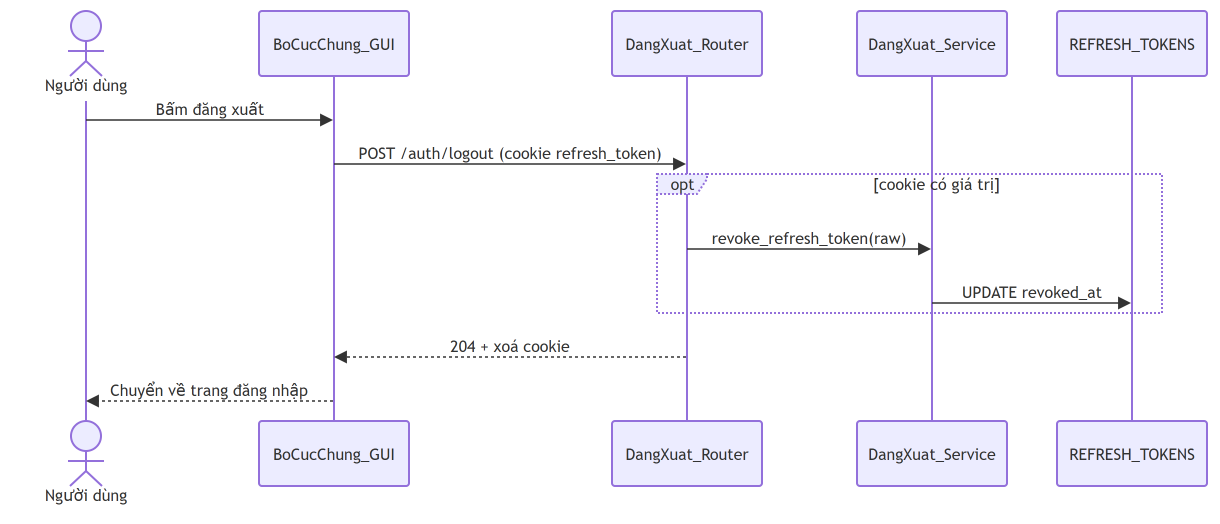

The diagram above was exported from draw.io. Its source (the exported page's mxGraphModel, read from the mxfile embedded in the PNG):
<mxGraphModel grid="0" gridSize="10" guides="1" tooltips="1" connect="1" arrows="1" fold="0" page="0" pageScale="1" pageWidth="850" pageHeight="1100" math="0" shadow="0">
  <root>
    <mxCell id="0" />
    <mxCell id="1" parent="0" />
    <UserObject label="Người dùng" mermaidId="n:ND" mermaidBaseStyle="html=1;shape=umlLifeline;perimeter=lifelinePerimeter;whiteSpace=wrap;container=1;dropTarget=0;collapsible=0;recursiveResize=0;outlineConnect=0;portConstraint=eastwest;newEdgeStyle={&quot;edgeStyle&quot;:&quot;elbowEdgeStyle&quot;,&quot;elbow&quot;:&quot;vertical&quot;,&quot;curved&quot;:0,&quot;rounded&quot;:0};lifelineDashed=0;strokeWidth=2;rounded=1;absoluteArcSize=1;arcSize=6;lifelineColor=light-dark(#9370DB,#cccccc);participant=seqActorStick;verticalAlign=bottom;align=center;spacingBottom=4;size=90;lifelineMirror=1;fillColor=light-dark(#ECECFF,#1f2020);strokeColor=light-dark(#9370DB,#cccccc);fontColor=light-dark(#333333,#cccccc);fontFamily=Trebuchet MS,Verdana,Arial,sans-serif;fontSize=16;" mermaidBaseValue="Người dùng" id="2">
      <mxCell parent="1" style="html=1;shape=umlLifeline;perimeter=lifelinePerimeter;whiteSpace=wrap;container=1;dropTarget=0;collapsible=0;recursiveResize=0;outlineConnect=0;portConstraint=eastwest;newEdgeStyle={&quot;edgeStyle&quot;:&quot;elbowEdgeStyle&quot;,&quot;elbow&quot;:&quot;vertical&quot;,&quot;curved&quot;:0,&quot;rounded&quot;:0};lifelineDashed=0;strokeWidth=2;rounded=1;absoluteArcSize=1;arcSize=6;lifelineColor=light-dark(#9370DB,#cccccc);participant=seqActorStick;verticalAlign=bottom;align=center;spacingBottom=4;size=90;lifelineMirror=1;fillColor=light-dark(#ECECFF,#1f2020);strokeColor=light-dark(#9370DB,#cccccc);fontColor=light-dark(#333333,#cccccc);fontFamily=Trebuchet MS,Verdana,Arial,sans-serif;fontSize=16;" vertex="1">
        <mxGeometry height="500" width="150" as="geometry" />
      </mxCell>
    </UserObject>
    <UserObject label="BoCucChung_GUI" mermaidId="n:GUI" mermaidBaseStyle="html=1;shape=umlLifeline;perimeter=lifelinePerimeter;whiteSpace=wrap;container=1;dropTarget=0;collapsible=0;recursiveResize=0;outlineConnect=0;portConstraint=eastwest;newEdgeStyle={&quot;edgeStyle&quot;:&quot;elbowEdgeStyle&quot;,&quot;elbow&quot;:&quot;vertical&quot;,&quot;curved&quot;:0,&quot;rounded&quot;:0};lifelineDashed=0;strokeWidth=2;rounded=1;absoluteArcSize=1;arcSize=6;lifelineColor=light-dark(#9370DB,#cccccc);size=65;lifelineMirror=1;fillColor=light-dark(#ECECFF,#1f2020);strokeColor=light-dark(#9370DB,#cccccc);fontColor=light-dark(#333333,#cccccc);fontFamily=Trebuchet MS,Verdana,Arial,sans-serif;fontSize=16;" mermaidBaseValue="BoCucChung_GUI" id="3">
      <mxCell parent="1" style="html=1;shape=umlLifeline;perimeter=lifelinePerimeter;whiteSpace=wrap;container=1;dropTarget=0;collapsible=0;recursiveResize=0;outlineConnect=0;portConstraint=eastwest;newEdgeStyle={&quot;edgeStyle&quot;:&quot;elbowEdgeStyle&quot;,&quot;elbow&quot;:&quot;vertical&quot;,&quot;curved&quot;:0,&quot;rounded&quot;:0};lifelineDashed=0;strokeWidth=2;rounded=1;absoluteArcSize=1;arcSize=6;lifelineColor=light-dark(#9370DB,#cccccc);size=65;lifelineMirror=1;fillColor=light-dark(#ECECFF,#1f2020);strokeColor=light-dark(#9370DB,#cccccc);fontColor=light-dark(#333333,#cccccc);fontFamily=Trebuchet MS,Verdana,Arial,sans-serif;fontSize=16;" vertex="1">
        <mxGeometry height="475" width="150" x="248" as="geometry" />
      </mxCell>
    </UserObject>
    <UserObject label="DangXuat_Router" mermaidId="n:RTR" mermaidBaseStyle="html=1;shape=umlLifeline;perimeter=lifelinePerimeter;whiteSpace=wrap;container=1;dropTarget=0;collapsible=0;recursiveResize=0;outlineConnect=0;portConstraint=eastwest;newEdgeStyle={&quot;edgeStyle&quot;:&quot;elbowEdgeStyle&quot;,&quot;elbow&quot;:&quot;vertical&quot;,&quot;curved&quot;:0,&quot;rounded&quot;:0};lifelineDashed=0;strokeWidth=2;rounded=1;absoluteArcSize=1;arcSize=6;lifelineColor=light-dark(#9370DB,#cccccc);size=65;lifelineMirror=1;fillColor=light-dark(#ECECFF,#1f2020);strokeColor=light-dark(#9370DB,#cccccc);fontColor=light-dark(#333333,#cccccc);fontFamily=Trebuchet MS,Verdana,Arial,sans-serif;fontSize=16;" mermaidBaseValue="DangXuat_Router" id="4">
      <mxCell parent="1" style="html=1;shape=umlLifeline;perimeter=lifelinePerimeter;whiteSpace=wrap;container=1;dropTarget=0;collapsible=0;recursiveResize=0;outlineConnect=0;portConstraint=eastwest;newEdgeStyle={&quot;edgeStyle&quot;:&quot;elbowEdgeStyle&quot;,&quot;elbow&quot;:&quot;vertical&quot;,&quot;curved&quot;:0,&quot;rounded&quot;:0};lifelineDashed=0;strokeWidth=2;rounded=1;absoluteArcSize=1;arcSize=6;lifelineColor=light-dark(#9370DB,#cccccc);size=65;lifelineMirror=1;fillColor=light-dark(#ECECFF,#1f2020);strokeColor=light-dark(#9370DB,#cccccc);fontColor=light-dark(#333333,#cccccc);fontFamily=Trebuchet MS,Verdana,Arial,sans-serif;fontSize=16;" vertex="1">
        <mxGeometry height="475" width="150" x="601" as="geometry" />
      </mxCell>
    </UserObject>
    <UserObject label="DangXuat_Service" mermaidId="n:SVC" mermaidBaseStyle="html=1;shape=umlLifeline;perimeter=lifelinePerimeter;whiteSpace=wrap;container=1;dropTarget=0;collapsible=0;recursiveResize=0;outlineConnect=0;portConstraint=eastwest;newEdgeStyle={&quot;edgeStyle&quot;:&quot;elbowEdgeStyle&quot;,&quot;elbow&quot;:&quot;vertical&quot;,&quot;curved&quot;:0,&quot;rounded&quot;:0};lifelineDashed=0;strokeWidth=2;rounded=1;absoluteArcSize=1;arcSize=6;lifelineColor=light-dark(#9370DB,#cccccc);size=65;lifelineMirror=1;fillColor=light-dark(#ECECFF,#1f2020);strokeColor=light-dark(#9370DB,#cccccc);fontColor=light-dark(#333333,#cccccc);fontFamily=Trebuchet MS,Verdana,Arial,sans-serif;fontSize=16;" mermaidBaseValue="DangXuat_Service" id="5">
      <mxCell parent="1" style="html=1;shape=umlLifeline;perimeter=lifelinePerimeter;whiteSpace=wrap;container=1;dropTarget=0;collapsible=0;recursiveResize=0;outlineConnect=0;portConstraint=eastwest;newEdgeStyle={&quot;edgeStyle&quot;:&quot;elbowEdgeStyle&quot;,&quot;elbow&quot;:&quot;vertical&quot;,&quot;curved&quot;:0,&quot;rounded&quot;:0};lifelineDashed=0;strokeWidth=2;rounded=1;absoluteArcSize=1;arcSize=6;lifelineColor=light-dark(#9370DB,#cccccc);size=65;lifelineMirror=1;fillColor=light-dark(#ECECFF,#1f2020);strokeColor=light-dark(#9370DB,#cccccc);fontColor=light-dark(#333333,#cccccc);fontFamily=Trebuchet MS,Verdana,Arial,sans-serif;fontSize=16;" vertex="1">
        <mxGeometry height="475" width="150" x="846" as="geometry" />
      </mxCell>
    </UserObject>
    <UserObject label="REFRESH_TOKENS" mermaidId="n:RT" mermaidBaseStyle="html=1;shape=umlLifeline;perimeter=lifelinePerimeter;whiteSpace=wrap;container=1;dropTarget=0;collapsible=0;recursiveResize=0;outlineConnect=0;portConstraint=eastwest;newEdgeStyle={&quot;edgeStyle&quot;:&quot;elbowEdgeStyle&quot;,&quot;elbow&quot;:&quot;vertical&quot;,&quot;curved&quot;:0,&quot;rounded&quot;:0};lifelineDashed=0;strokeWidth=2;rounded=1;absoluteArcSize=1;arcSize=6;lifelineColor=light-dark(#9370DB,#cccccc);size=65;lifelineMirror=1;fillColor=light-dark(#ECECFF,#1f2020);strokeColor=light-dark(#9370DB,#cccccc);fontColor=light-dark(#333333,#cccccc);fontFamily=Trebuchet MS,Verdana,Arial,sans-serif;fontSize=16;" mermaidBaseValue="REFRESH_TOKENS" id="6">
      <mxCell parent="1" style="html=1;shape=umlLifeline;perimeter=lifelinePerimeter;whiteSpace=wrap;container=1;dropTarget=0;collapsible=0;recursiveResize=0;outlineConnect=0;portConstraint=eastwest;newEdgeStyle={&quot;edgeStyle&quot;:&quot;elbowEdgeStyle&quot;,&quot;elbow&quot;:&quot;vertical&quot;,&quot;curved&quot;:0,&quot;rounded&quot;:0};lifelineDashed=0;strokeWidth=2;rounded=1;absoluteArcSize=1;arcSize=6;lifelineColor=light-dark(#9370DB,#cccccc);size=65;lifelineMirror=1;fillColor=light-dark(#ECECFF,#1f2020);strokeColor=light-dark(#9370DB,#cccccc);fontColor=light-dark(#333333,#cccccc);fontFamily=Trebuchet MS,Verdana,Arial,sans-serif;fontSize=16;" vertex="1">
        <mxGeometry height="475" width="150" x="1046" as="geometry" />
      </mxCell>
    </UserObject>
    <UserObject label="opt" mermaidId="n:f0" mermaidBaseStyle="html=1;shape=umlFrame;dashed=1;fixDash=1;dashPattern=2 2;strokeWidth=2;pointerEvents=0;dropTarget=0;fillColor=light-dark(#ECECFF,#1f2020);strokeColor=light-dark(#9370DB,#cccccc);fontSize=16;align=center;verticalAlign=middle;fontFamily=Trebuchet MS,Verdana,Arial,sans-serif;fontColor=light-dark(#333333,#cccccc);height=20;width=50;" mermaidBaseValue="opt" id="7">
      <mxCell parent="1" style="html=1;shape=umlFrame;dashed=1;fixDash=1;dashPattern=2 2;strokeWidth=2;pointerEvents=0;dropTarget=0;fillColor=light-dark(#ECECFF,#1f2020);strokeColor=light-dark(#9370DB,#cccccc);fontSize=16;align=center;verticalAlign=middle;fontFamily=Trebuchet MS,Verdana,Arial,sans-serif;fontColor=light-dark(#333333,#cccccc);height=20;width=50;" vertex="1">
        <mxGeometry height="139" width="505" x="646" y="163" as="geometry" />
      </mxCell>
    </UserObject>
    <mxCell id="8" parent="7" style="text;strokeColor=none;fillColor=none;align=center;verticalAlign=middle;whiteSpace=wrap;fontSize=16;fontFamily=Trebuchet MS,Verdana,Arial,sans-serif;fontColor=light-dark(#333333,#cccccc);" value="[cookie có giá trị]" vertex="1">
      <mxGeometry height="16" width="451" x="54" y="2" as="geometry" />
    </mxCell>
    <UserObject label="Bấm đăng xuất" mermaidId="e:ND-&gt;GUI#0" mermaidBaseStyle="endArrow=block;endSize=9;verticalAlign=bottom;edgeStyle=elbowEdgeStyle;elbow=vertical;curved=0;rounded=0;fontSize=16;labelBackgroundColor=none;strokeWidth=1.5;strokeColor=light-dark(#333333,#cccccc);fontColor=light-dark(#333333,#cccccc);fontFamily=Trebuchet MS,Verdana,Arial,sans-serif;" mermaidBaseValue="Bấm đăng xuất" id="9">
      <mxCell edge="1" parent="1" source="2" style="endArrow=block;endSize=9;verticalAlign=bottom;edgeStyle=elbowEdgeStyle;elbow=vertical;curved=0;rounded=0;fontSize=16;labelBackgroundColor=none;strokeWidth=1.5;strokeColor=light-dark(#333333,#cccccc);fontColor=light-dark(#333333,#cccccc);fontFamily=Trebuchet MS,Verdana,Arial,sans-serif;" target="3">
        <mxGeometry relative="1" as="geometry">
          <Array as="points">
            <mxPoint x="199" y="109" />
          </Array>
          <mxPoint x="75" y="109" as="sourcePoint" />
          <mxPoint x="323" y="109" as="targetPoint" />
        </mxGeometry>
      </mxCell>
    </UserObject>
    <UserObject label="POST /auth/logout (cookie refresh_token)" mermaidId="e:GUI-&gt;RTR#0" mermaidBaseStyle="endArrow=block;endSize=9;verticalAlign=bottom;edgeStyle=elbowEdgeStyle;elbow=vertical;curved=0;rounded=0;fontSize=16;labelBackgroundColor=none;strokeWidth=1.5;strokeColor=light-dark(#333333,#cccccc);fontColor=light-dark(#333333,#cccccc);fontFamily=Trebuchet MS,Verdana,Arial,sans-serif;" mermaidBaseValue="POST /auth/logout (cookie refresh_token)" id="10">
      <mxCell edge="1" parent="1" source="3" style="endArrow=block;endSize=9;verticalAlign=bottom;edgeStyle=elbowEdgeStyle;elbow=vertical;curved=0;rounded=0;fontSize=16;labelBackgroundColor=none;strokeWidth=1.5;strokeColor=light-dark(#333333,#cccccc);fontColor=light-dark(#333333,#cccccc);fontFamily=Trebuchet MS,Verdana,Arial,sans-serif;" target="4">
        <mxGeometry relative="1" as="geometry">
          <Array as="points">
            <mxPoint x="500" y="153" />
          </Array>
          <mxPoint x="323" y="153" as="sourcePoint" />
          <mxPoint x="676" y="153" as="targetPoint" />
        </mxGeometry>
      </mxCell>
    </UserObject>
    <UserObject label="revoke_refresh_token(raw)" mermaidId="e:RTR-&gt;SVC#0" mermaidBaseStyle="endArrow=block;endSize=9;verticalAlign=bottom;edgeStyle=elbowEdgeStyle;elbow=vertical;curved=0;rounded=0;fontSize=16;labelBackgroundColor=none;strokeWidth=1.5;strokeColor=light-dark(#333333,#cccccc);fontColor=light-dark(#333333,#cccccc);fontFamily=Trebuchet MS,Verdana,Arial,sans-serif;" mermaidBaseValue="revoke_refresh_token(raw)" id="11">
      <mxCell edge="1" parent="1" source="4" style="endArrow=block;endSize=9;verticalAlign=bottom;edgeStyle=elbowEdgeStyle;elbow=vertical;curved=0;rounded=0;fontSize=16;labelBackgroundColor=none;strokeWidth=1.5;strokeColor=light-dark(#333333,#cccccc);fontColor=light-dark(#333333,#cccccc);fontFamily=Trebuchet MS,Verdana,Arial,sans-serif;" target="5">
        <mxGeometry relative="1" as="geometry">
          <Array as="points">
            <mxPoint x="799" y="238" />
          </Array>
          <mxPoint x="676" y="238" as="sourcePoint" />
          <mxPoint x="921" y="238" as="targetPoint" />
        </mxGeometry>
      </mxCell>
    </UserObject>
    <UserObject label="UPDATE revoked_at" mermaidId="e:SVC-&gt;RT#0" mermaidBaseStyle="endArrow=block;endSize=9;verticalAlign=bottom;edgeStyle=elbowEdgeStyle;elbow=vertical;curved=0;rounded=0;fontSize=16;labelBackgroundColor=none;strokeWidth=1.5;strokeColor=light-dark(#333333,#cccccc);fontColor=light-dark(#333333,#cccccc);fontFamily=Trebuchet MS,Verdana,Arial,sans-serif;" mermaidBaseValue="UPDATE revoked_at" id="12">
      <mxCell edge="1" parent="1" source="5" style="endArrow=block;endSize=9;verticalAlign=bottom;edgeStyle=elbowEdgeStyle;elbow=vertical;curved=0;rounded=0;fontSize=16;labelBackgroundColor=none;strokeWidth=1.5;strokeColor=light-dark(#333333,#cccccc);fontColor=light-dark(#333333,#cccccc);fontFamily=Trebuchet MS,Verdana,Arial,sans-serif;" target="6">
        <mxGeometry relative="1" as="geometry">
          <Array as="points">
            <mxPoint x="1021" y="292" />
          </Array>
          <mxPoint x="921" y="292" as="sourcePoint" />
          <mxPoint x="1121" y="292" as="targetPoint" />
        </mxGeometry>
      </mxCell>
    </UserObject>
    <UserObject label="204 + xoá cookie" mermaidId="e:RTR-&gt;GUI#0" mermaidBaseStyle="dashed=1;fixDash=1;dashPattern=3 3;endArrow=block;endSize=9;verticalAlign=bottom;edgeStyle=elbowEdgeStyle;elbow=vertical;curved=0;rounded=0;fontSize=16;labelBackgroundColor=none;strokeWidth=1.5;strokeColor=light-dark(#333333,#cccccc);fontColor=light-dark(#333333,#cccccc);fontFamily=Trebuchet MS,Verdana,Arial,sans-serif;" mermaidBaseValue="204 + xoá cookie" id="13">
      <mxCell edge="1" parent="1" source="4" style="dashed=1;fixDash=1;dashPattern=3 3;endArrow=block;endSize=9;verticalAlign=bottom;edgeStyle=elbowEdgeStyle;elbow=vertical;curved=0;rounded=0;fontSize=16;labelBackgroundColor=none;strokeWidth=1.5;strokeColor=light-dark(#333333,#cccccc);fontColor=light-dark(#333333,#cccccc);fontFamily=Trebuchet MS,Verdana,Arial,sans-serif;" target="3">
        <mxGeometry relative="1" as="geometry">
          <Array as="points">
            <mxPoint x="500" y="346" />
          </Array>
          <mxPoint x="676" y="346" as="sourcePoint" />
          <mxPoint x="323" y="346" as="targetPoint" />
        </mxGeometry>
      </mxCell>
    </UserObject>
    <UserObject label="Chuyển về trang đăng nhập" mermaidId="e:GUI-&gt;ND#0" mermaidBaseStyle="dashed=1;fixDash=1;dashPattern=3 3;endArrow=block;endSize=9;verticalAlign=bottom;edgeStyle=elbowEdgeStyle;elbow=vertical;curved=0;rounded=0;fontSize=16;labelBackgroundColor=none;strokeWidth=1.5;strokeColor=light-dark(#333333,#cccccc);fontColor=light-dark(#333333,#cccccc);fontFamily=Trebuchet MS,Verdana,Arial,sans-serif;" mermaidBaseValue="Chuyển về trang đăng nhập" id="14">
      <mxCell edge="1" parent="1" source="3" style="dashed=1;fixDash=1;dashPattern=3 3;endArrow=block;endSize=9;verticalAlign=bottom;edgeStyle=elbowEdgeStyle;elbow=vertical;curved=0;rounded=0;fontSize=16;labelBackgroundColor=none;strokeWidth=1.5;strokeColor=light-dark(#333333,#cccccc);fontColor=light-dark(#333333,#cccccc);fontFamily=Trebuchet MS,Verdana,Arial,sans-serif;" target="2">
        <mxGeometry relative="1" as="geometry">
          <Array as="points">
            <mxPoint x="199" y="390" />
          </Array>
          <mxPoint x="323" y="390" as="sourcePoint" />
          <mxPoint x="75" y="390" as="targetPoint" />
        </mxGeometry>
      </mxCell>
    </UserObject>
  </root>
</mxGraphModel>